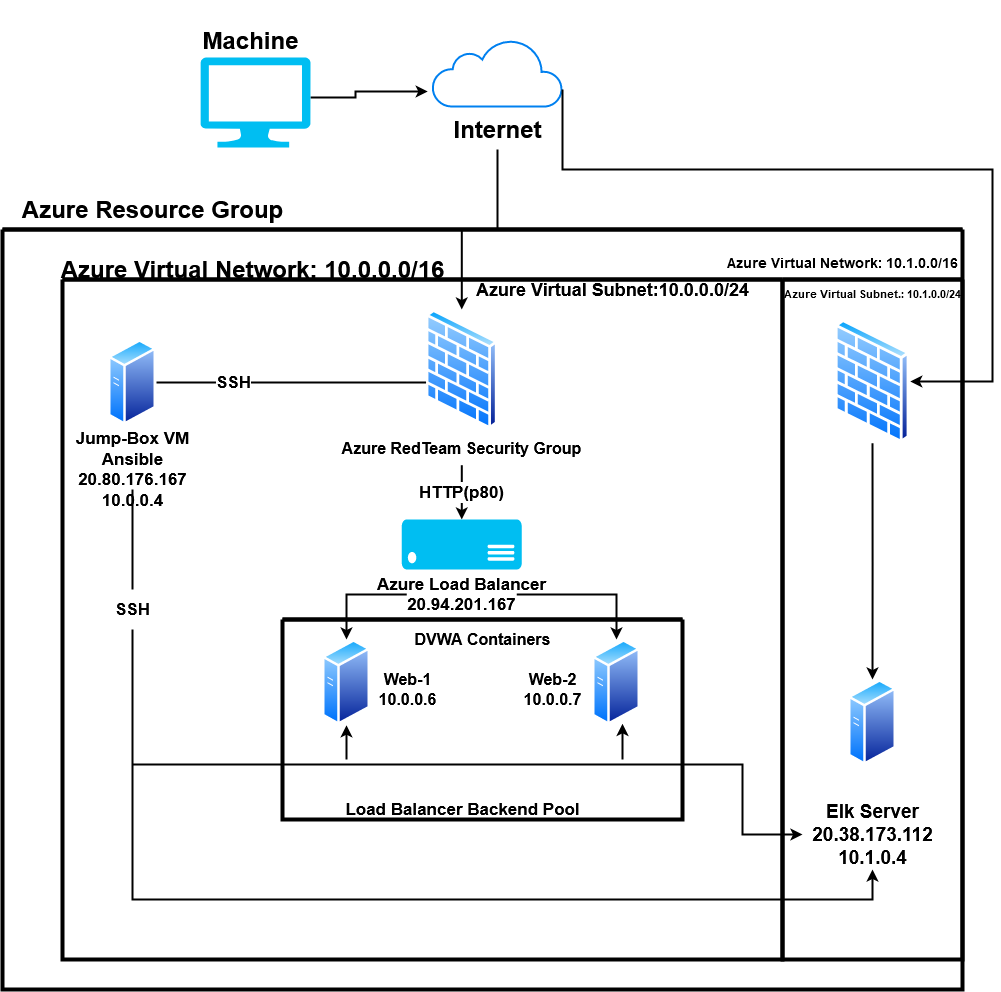

The diagram above was exported from draw.io. Its source (the exported page's mxGraphModel, read from the mxfile embedded in the PNG):
<mxGraphModel dx="2523" dy="2018" grid="0" gridSize="10" guides="1" tooltips="1" connect="1" arrows="1" fold="1" page="1" pageScale="1" pageWidth="850" pageHeight="1100" background="none" math="0" shadow="0">
  <root>
    <mxCell id="0" />
    <mxCell id="1" parent="0" />
    <mxCell id="3wMR9cbGaDjMthvXsNdo-104" style="edgeStyle=orthogonalEdgeStyle;rounded=0;jumpStyle=arc;orthogonalLoop=1;jettySize=auto;html=1;fontSize=16;strokeWidth=2;" edge="1" parent="1" source="3wMR9cbGaDjMthvXsNdo-2">
      <mxGeometry relative="1" as="geometry">
        <mxPoint x="65.2352941176473" y="-58" as="targetPoint" />
        <Array as="points">
          <mxPoint x="-7" y="-52" />
          <mxPoint x="-7" y="-58" />
        </Array>
      </mxGeometry>
    </mxCell>
    <mxCell id="3wMR9cbGaDjMthvXsNdo-2" value="" style="verticalLabelPosition=bottom;html=1;verticalAlign=top;align=center;strokeColor=none;fillColor=#00BEF2;shape=mxgraph.azure.computer;pointerEvents=1;" vertex="1" parent="1">
      <mxGeometry x="-162" y="-92" width="110" height="90" as="geometry" />
    </mxCell>
    <mxCell id="3wMR9cbGaDjMthvXsNdo-11" value="" style="swimlane;startSize=0;glass=0;strokeWidth=4;" vertex="1" parent="1">
      <mxGeometry x="-300" y="130" width="720" height="680" as="geometry" />
    </mxCell>
    <mxCell id="3wMR9cbGaDjMthvXsNdo-13" value="" style="swimlane;startSize=0;glass=0;strokeWidth=4;" vertex="1" parent="1">
      <mxGeometry x="-360" y="80" width="960" height="760" as="geometry" />
    </mxCell>
    <mxCell id="3wMR9cbGaDjMthvXsNdo-14" value="" style="aspect=fixed;perimeter=ellipsePerimeter;html=1;align=center;shadow=0;dashed=0;spacingTop=3;image;image=img/lib/active_directory/firewall.svg;glass=0;" vertex="1" parent="3wMR9cbGaDjMthvXsNdo-13">
      <mxGeometry x="422.7" y="80" width="73.2" height="120" as="geometry" />
    </mxCell>
    <mxCell id="3wMR9cbGaDjMthvXsNdo-28" value="Azure Virtual Network: 10.0.0.0/16" style="text;strokeColor=none;fillColor=none;html=1;fontSize=24;fontStyle=1;verticalAlign=middle;align=center;glass=0;" vertex="1" parent="3wMR9cbGaDjMthvXsNdo-13">
      <mxGeometry x="200" y="20" width="100" height="40" as="geometry" />
    </mxCell>
    <mxCell id="3wMR9cbGaDjMthvXsNdo-30" value="Azure Virtual Subnet:10.0.0.0/24" style="text;strokeColor=none;fillColor=none;html=1;fontSize=18;fontStyle=1;verticalAlign=middle;align=center;glass=0;" vertex="1" parent="3wMR9cbGaDjMthvXsNdo-13">
      <mxGeometry x="560" y="40" width="100" height="40" as="geometry" />
    </mxCell>
    <mxCell id="3wMR9cbGaDjMthvXsNdo-35" value="" style="aspect=fixed;perimeter=ellipsePerimeter;html=1;align=center;shadow=0;dashed=0;spacingTop=3;image;image=img/lib/active_directory/generic_server.svg;glass=0;fontSize=18;" vertex="1" parent="3wMR9cbGaDjMthvXsNdo-13">
      <mxGeometry x="106" y="109.99999999999997" width="48" height="85.71" as="geometry" />
    </mxCell>
    <mxCell id="3wMR9cbGaDjMthvXsNdo-82" value="&lt;b&gt;HTTP(p80)&lt;/b&gt;" style="edgeStyle=orthogonalEdgeStyle;rounded=0;jumpStyle=arc;orthogonalLoop=1;jettySize=auto;html=1;entryX=0.5;entryY=0;entryDx=0;entryDy=0;entryPerimeter=0;fontSize=17;strokeWidth=2;" edge="1" parent="3wMR9cbGaDjMthvXsNdo-13" source="3wMR9cbGaDjMthvXsNdo-39" target="3wMR9cbGaDjMthvXsNdo-75">
      <mxGeometry relative="1" as="geometry" />
    </mxCell>
    <mxCell id="3wMR9cbGaDjMthvXsNdo-39" value="&lt;div&gt;&lt;font style=&quot;font-size: 16px&quot;&gt;Azure RedTeam Security Group&lt;br&gt;&lt;/font&gt;&lt;/div&gt;" style="text;strokeColor=none;fillColor=none;html=1;fontSize=24;fontStyle=1;verticalAlign=middle;align=center;glass=0;" vertex="1" parent="3wMR9cbGaDjMthvXsNdo-13">
      <mxGeometry x="410" y="195.71" width="98.6" height="40" as="geometry" />
    </mxCell>
    <mxCell id="3wMR9cbGaDjMthvXsNdo-40" value="" style="endArrow=none;html=1;rounded=0;fontSize=18;edgeStyle=orthogonalEdgeStyle;strokeWidth=2;" edge="1" parent="3wMR9cbGaDjMthvXsNdo-13" source="3wMR9cbGaDjMthvXsNdo-35" target="3wMR9cbGaDjMthvXsNdo-14">
      <mxGeometry relative="1" as="geometry">
        <mxPoint x="270" y="190" as="sourcePoint" />
        <mxPoint x="430" y="190" as="targetPoint" />
        <Array as="points">
          <mxPoint x="350" y="153" />
          <mxPoint x="350" y="153" />
        </Array>
      </mxGeometry>
    </mxCell>
    <mxCell id="3wMR9cbGaDjMthvXsNdo-81" value="&lt;div&gt;&lt;b&gt;SSH&lt;/b&gt;&lt;/div&gt;" style="edgeLabel;html=1;align=center;verticalAlign=middle;resizable=0;points=[];fontSize=17;" vertex="1" connectable="0" parent="3wMR9cbGaDjMthvXsNdo-40">
      <mxGeometry x="-0.4295" relative="1" as="geometry">
        <mxPoint as="offset" />
      </mxGeometry>
    </mxCell>
    <mxCell id="3wMR9cbGaDjMthvXsNdo-72" style="edgeStyle=orthogonalEdgeStyle;rounded=0;orthogonalLoop=1;jettySize=auto;html=1;fontSize=19;strokeWidth=2;jumpStyle=arc;startArrow=none;" edge="1" parent="3wMR9cbGaDjMthvXsNdo-13" source="3wMR9cbGaDjMthvXsNdo-79">
      <mxGeometry relative="1" as="geometry">
        <mxPoint x="870" y="640" as="targetPoint" />
        <Array as="points">
          <mxPoint x="130" y="670" />
          <mxPoint x="870" y="670" />
        </Array>
      </mxGeometry>
    </mxCell>
    <mxCell id="3wMR9cbGaDjMthvXsNdo-43" value="&lt;div&gt;Jump-Box VM&lt;/div&gt;&lt;div&gt;Ansible&lt;/div&gt;&lt;div&gt;&lt;div class=&quot;fxc-copyablelabel-temp-element&quot;&gt;20.80.176.167&lt;/div&gt;&lt;div class=&quot;fxc-copyablelabel-temp-element&quot;&gt;10.0.0.4&lt;br&gt;&lt;/div&gt;&lt;/div&gt;" style="text;strokeColor=none;fillColor=none;html=1;fontSize=17;fontStyle=1;verticalAlign=middle;align=center;glass=0;" vertex="1" parent="3wMR9cbGaDjMthvXsNdo-13">
      <mxGeometry x="80" y="220" width="100" height="40" as="geometry" />
    </mxCell>
    <mxCell id="3wMR9cbGaDjMthvXsNdo-45" value="" style="swimlane;startSize=0;glass=0;fontSize=19;strokeWidth=4;" vertex="1" parent="3wMR9cbGaDjMthvXsNdo-13">
      <mxGeometry x="780" y="50" width="180" height="680" as="geometry" />
    </mxCell>
    <mxCell id="3wMR9cbGaDjMthvXsNdo-38" value="" style="aspect=fixed;perimeter=ellipsePerimeter;html=1;align=center;shadow=0;dashed=0;spacingTop=3;image;image=img/lib/active_directory/generic_server.svg;glass=0;fontSize=18;" vertex="1" parent="3wMR9cbGaDjMthvXsNdo-45">
      <mxGeometry x="66" y="400" width="48" height="85.71" as="geometry" />
    </mxCell>
    <mxCell id="3wMR9cbGaDjMthvXsNdo-44" value="&lt;div&gt;Elk Server&lt;/div&gt;&lt;div&gt;20.38.173.112&lt;/div&gt;&lt;div&gt;10.1.0.4&lt;br&gt;&lt;/div&gt;" style="text;strokeColor=none;fillColor=none;html=1;fontSize=19;fontStyle=1;verticalAlign=middle;align=center;glass=0;" vertex="1" parent="3wMR9cbGaDjMthvXsNdo-45">
      <mxGeometry x="40" y="530" width="100" height="50" as="geometry" />
    </mxCell>
    <mxCell id="3wMR9cbGaDjMthvXsNdo-53" style="edgeStyle=orthogonalEdgeStyle;rounded=0;orthogonalLoop=1;jettySize=auto;html=1;fontSize=19;strokeWidth=2;" edge="1" parent="3wMR9cbGaDjMthvXsNdo-45" source="3wMR9cbGaDjMthvXsNdo-47" target="3wMR9cbGaDjMthvXsNdo-38">
      <mxGeometry relative="1" as="geometry" />
    </mxCell>
    <mxCell id="3wMR9cbGaDjMthvXsNdo-47" value="" style="aspect=fixed;perimeter=ellipsePerimeter;html=1;align=center;shadow=0;dashed=0;spacingTop=3;image;image=img/lib/active_directory/firewall.svg;glass=0;fontSize=19;strokeWidth=2;" vertex="1" parent="3wMR9cbGaDjMthvXsNdo-45">
      <mxGeometry x="52.25" y="40" width="75.5" height="123.77" as="geometry" />
    </mxCell>
    <mxCell id="3wMR9cbGaDjMthvXsNdo-52" value="&lt;font style=&quot;font-size: 11px&quot;&gt;Azure Virtual Subnet.: 10.1.0.0/24&lt;/font&gt;" style="text;strokeColor=none;fillColor=none;html=1;fontSize=24;fontStyle=1;verticalAlign=middle;align=center;glass=0;" vertex="1" parent="3wMR9cbGaDjMthvXsNdo-45">
      <mxGeometry x="40" y="-10" width="100" height="40" as="geometry" />
    </mxCell>
    <mxCell id="3wMR9cbGaDjMthvXsNdo-46" value="&lt;font style=&quot;font-size: 14px&quot;&gt;Azure Virtual Network: 10.1.0.0/16&lt;/font&gt;" style="text;strokeColor=none;fillColor=none;html=1;fontSize=24;fontStyle=1;verticalAlign=middle;align=center;glass=0;" vertex="1" parent="3wMR9cbGaDjMthvXsNdo-13">
      <mxGeometry x="810" y="10" width="60" height="40" as="geometry" />
    </mxCell>
    <mxCell id="3wMR9cbGaDjMthvXsNdo-75" value="" style="verticalLabelPosition=bottom;html=1;verticalAlign=top;align=center;strokeColor=none;fillColor=#00BEF2;shape=mxgraph.azure.server;glass=0;fontSize=19;" vertex="1" parent="3wMR9cbGaDjMthvXsNdo-13">
      <mxGeometry x="399.3" y="290" width="120" height="50" as="geometry" />
    </mxCell>
    <mxCell id="3wMR9cbGaDjMthvXsNdo-85" style="edgeStyle=orthogonalEdgeStyle;rounded=0;jumpStyle=arc;orthogonalLoop=1;jettySize=auto;html=1;fontSize=17;strokeWidth=2;" edge="1" parent="3wMR9cbGaDjMthvXsNdo-13" source="3wMR9cbGaDjMthvXsNdo-78" target="3wMR9cbGaDjMthvXsNdo-37">
      <mxGeometry relative="1" as="geometry" />
    </mxCell>
    <mxCell id="3wMR9cbGaDjMthvXsNdo-86" style="edgeStyle=orthogonalEdgeStyle;rounded=0;jumpStyle=arc;orthogonalLoop=1;jettySize=auto;html=1;fontSize=17;strokeWidth=2;" edge="1" parent="3wMR9cbGaDjMthvXsNdo-13" source="3wMR9cbGaDjMthvXsNdo-78" target="3wMR9cbGaDjMthvXsNdo-36">
      <mxGeometry relative="1" as="geometry" />
    </mxCell>
    <mxCell id="3wMR9cbGaDjMthvXsNdo-78" value="&lt;div style=&quot;font-size: 17px;&quot;&gt;&lt;font style=&quot;font-size: 17px;&quot;&gt;Azure Load Balancer&lt;/font&gt;&lt;/div&gt;&lt;div style=&quot;font-size: 17px;&quot;&gt;&lt;font style=&quot;font-size: 17px;&quot;&gt;20.94.201.167&lt;br style=&quot;font-size: 17px;&quot;&gt;&lt;/font&gt;&lt;/div&gt;" style="text;strokeColor=none;fillColor=none;html=1;fontSize=17;fontStyle=1;verticalAlign=middle;align=center;glass=0;" vertex="1" parent="3wMR9cbGaDjMthvXsNdo-13">
      <mxGeometry x="404.3" y="340" width="110" height="50" as="geometry" />
    </mxCell>
    <mxCell id="3wMR9cbGaDjMthvXsNdo-79" value="SSH" style="text;strokeColor=none;fillColor=none;html=1;fontSize=17;fontStyle=1;verticalAlign=middle;align=center;glass=0;" vertex="1" parent="3wMR9cbGaDjMthvXsNdo-13">
      <mxGeometry x="80" y="360" width="100" height="40" as="geometry" />
    </mxCell>
    <mxCell id="3wMR9cbGaDjMthvXsNdo-80" value="" style="edgeStyle=orthogonalEdgeStyle;rounded=0;orthogonalLoop=1;jettySize=auto;html=1;fontSize=19;strokeWidth=2;jumpStyle=arc;endArrow=none;" edge="1" parent="3wMR9cbGaDjMthvXsNdo-13" source="3wMR9cbGaDjMthvXsNdo-43" target="3wMR9cbGaDjMthvXsNdo-79">
      <mxGeometry relative="1" as="geometry">
        <mxPoint x="-230" y="340" as="sourcePoint" />
        <mxPoint x="510" y="720" as="targetPoint" />
        <Array as="points" />
      </mxGeometry>
    </mxCell>
    <mxCell id="3wMR9cbGaDjMthvXsNdo-84" value="" style="swimlane;startSize=0;glass=0;fontSize=17;strokeWidth=4;" vertex="1" parent="3wMR9cbGaDjMthvXsNdo-13">
      <mxGeometry x="280" y="390" width="400" height="200" as="geometry" />
    </mxCell>
    <mxCell id="3wMR9cbGaDjMthvXsNdo-37" value="" style="aspect=fixed;perimeter=ellipsePerimeter;html=1;align=center;shadow=0;dashed=0;spacingTop=3;image;image=img/lib/active_directory/generic_server.svg;glass=0;fontSize=18;" vertex="1" parent="3wMR9cbGaDjMthvXsNdo-84">
      <mxGeometry x="39.999999999999986" y="20.000000000000057" width="48" height="85.71" as="geometry" />
    </mxCell>
    <mxCell id="3wMR9cbGaDjMthvXsNdo-87" value="Load Balancer Backend Pool" style="text;strokeColor=none;fillColor=none;html=1;fontSize=17;fontStyle=1;verticalAlign=middle;align=center;glass=0;" vertex="1" parent="3wMR9cbGaDjMthvXsNdo-84">
      <mxGeometry x="130" y="170" width="100" height="40" as="geometry" />
    </mxCell>
    <mxCell id="3wMR9cbGaDjMthvXsNdo-36" value="" style="aspect=fixed;perimeter=ellipsePerimeter;html=1;align=center;shadow=0;dashed=0;spacingTop=3;image;image=img/lib/active_directory/generic_server.svg;glass=0;fontSize=18;" vertex="1" parent="3wMR9cbGaDjMthvXsNdo-84">
      <mxGeometry x="310" y="20" width="48" height="85.71" as="geometry" />
    </mxCell>
    <mxCell id="3wMR9cbGaDjMthvXsNdo-94" value="" style="line;strokeWidth=2;html=1;glass=0;fontSize=17;" vertex="1" parent="3wMR9cbGaDjMthvXsNdo-84">
      <mxGeometry x="-150" y="140" width="550" height="10" as="geometry" />
    </mxCell>
    <mxCell id="3wMR9cbGaDjMthvXsNdo-97" style="edgeStyle=orthogonalEdgeStyle;rounded=0;jumpStyle=arc;orthogonalLoop=1;jettySize=auto;html=1;fontSize=17;strokeWidth=2;" edge="1" parent="3wMR9cbGaDjMthvXsNdo-84" source="3wMR9cbGaDjMthvXsNdo-94" target="3wMR9cbGaDjMthvXsNdo-37">
      <mxGeometry relative="1" as="geometry">
        <Array as="points">
          <mxPoint x="64" y="130" />
          <mxPoint x="64" y="130" />
        </Array>
      </mxGeometry>
    </mxCell>
    <mxCell id="3wMR9cbGaDjMthvXsNdo-99" style="edgeStyle=orthogonalEdgeStyle;rounded=0;jumpStyle=arc;orthogonalLoop=1;jettySize=auto;html=1;fontSize=17;strokeWidth=2;" edge="1" parent="3wMR9cbGaDjMthvXsNdo-84" source="3wMR9cbGaDjMthvXsNdo-94" target="3wMR9cbGaDjMthvXsNdo-36">
      <mxGeometry relative="1" as="geometry">
        <Array as="points">
          <mxPoint x="340" y="120" />
          <mxPoint x="340" y="120" />
        </Array>
      </mxGeometry>
    </mxCell>
    <mxCell id="3wMR9cbGaDjMthvXsNdo-101" value="DVWA Containers" style="text;strokeColor=none;fillColor=none;html=1;fontSize=16;fontStyle=1;verticalAlign=middle;align=center;glass=0;" vertex="1" parent="3wMR9cbGaDjMthvXsNdo-84">
      <mxGeometry x="150" width="100" height="40" as="geometry" />
    </mxCell>
    <mxCell id="3wMR9cbGaDjMthvXsNdo-102" value="&lt;div style=&quot;font-size: 16px;&quot;&gt;Web-1&lt;/div&gt;&lt;div style=&quot;font-size: 16px;&quot;&gt;10.0.0.6&lt;br style=&quot;font-size: 16px;&quot;&gt;&lt;/div&gt;" style="text;strokeColor=none;fillColor=none;html=1;fontSize=16;fontStyle=1;verticalAlign=middle;align=center;glass=0;" vertex="1" parent="3wMR9cbGaDjMthvXsNdo-84">
      <mxGeometry x="75" y="50.000000000000036" width="100" height="40" as="geometry" />
    </mxCell>
    <mxCell id="3wMR9cbGaDjMthvXsNdo-103" value="&lt;div style=&quot;font-size: 16px;&quot;&gt;Web-2&lt;/div&gt;&lt;div style=&quot;font-size: 16px;&quot;&gt;10.0.0.7&lt;br style=&quot;font-size: 16px;&quot;&gt;&lt;/div&gt;" style="text;strokeColor=none;fillColor=none;html=1;fontSize=16;fontStyle=1;verticalAlign=middle;align=center;glass=0;" vertex="1" parent="3wMR9cbGaDjMthvXsNdo-84">
      <mxGeometry x="220" y="50" width="100" height="40" as="geometry" />
    </mxCell>
    <mxCell id="3wMR9cbGaDjMthvXsNdo-100" style="edgeStyle=orthogonalEdgeStyle;rounded=0;jumpStyle=arc;orthogonalLoop=1;jettySize=auto;html=1;fontSize=17;strokeWidth=2;" edge="1" parent="3wMR9cbGaDjMthvXsNdo-13" source="3wMR9cbGaDjMthvXsNdo-94">
      <mxGeometry relative="1" as="geometry">
        <mxPoint x="800" y="605" as="targetPoint" />
        <Array as="points">
          <mxPoint x="740" y="535" />
          <mxPoint x="740" y="605" />
        </Array>
      </mxGeometry>
    </mxCell>
    <mxCell id="3wMR9cbGaDjMthvXsNdo-15" value="" style="html=1;verticalLabelPosition=bottom;align=center;labelBackgroundColor=#ffffff;verticalAlign=top;strokeWidth=2;strokeColor=#0080F0;shadow=0;dashed=0;shape=mxgraph.ios7.icons.cloud;glass=0;" vertex="1" parent="1">
      <mxGeometry x="70" y="-110" width="130" height="67" as="geometry" />
    </mxCell>
    <mxCell id="3wMR9cbGaDjMthvXsNdo-17" value="Machine" style="text;strokeColor=none;fillColor=none;html=1;fontSize=24;fontStyle=1;verticalAlign=middle;align=center;glass=0;" vertex="1" parent="1">
      <mxGeometry x="-187" y="-149" width="150" height="80" as="geometry" />
    </mxCell>
    <mxCell id="3wMR9cbGaDjMthvXsNdo-33" style="edgeStyle=orthogonalEdgeStyle;rounded=0;orthogonalLoop=1;jettySize=auto;html=1;fontSize=18;strokeWidth=2;" edge="1" parent="1" source="3wMR9cbGaDjMthvXsNdo-20" target="3wMR9cbGaDjMthvXsNdo-14">
      <mxGeometry relative="1" as="geometry" />
    </mxCell>
    <mxCell id="3wMR9cbGaDjMthvXsNdo-20" value="&lt;div&gt;Internet&lt;/div&gt;" style="text;strokeColor=none;fillColor=none;html=1;fontSize=24;fontStyle=1;verticalAlign=middle;align=center;glass=0;" vertex="1" parent="1">
      <mxGeometry x="85" y="-40" width="100" height="40" as="geometry" />
    </mxCell>
    <mxCell id="3wMR9cbGaDjMthvXsNdo-27" value="&lt;font face=&quot;Helvetica&quot;&gt;Azure Resource Group&lt;/font&gt;" style="text;strokeColor=none;fillColor=none;html=1;fontSize=24;fontStyle=1;verticalAlign=middle;align=center;glass=0;" vertex="1" parent="1">
      <mxGeometry x="-260" y="40" width="100" height="40" as="geometry" />
    </mxCell>
    <mxCell id="3wMR9cbGaDjMthvXsNdo-51" value="" style="edgeStyle=segmentEdgeStyle;endArrow=classic;html=1;rounded=0;fontSize=19;strokeWidth=2;" edge="1" parent="1" target="3wMR9cbGaDjMthvXsNdo-47">
      <mxGeometry width="50" height="50" relative="1" as="geometry">
        <mxPoint x="200" y="-60" as="sourcePoint" />
        <mxPoint x="730" y="260" as="targetPoint" />
        <Array as="points">
          <mxPoint x="200" y="20" />
          <mxPoint x="630" y="20" />
          <mxPoint x="630" y="232" />
        </Array>
      </mxGeometry>
    </mxCell>
  </root>
</mxGraphModel>